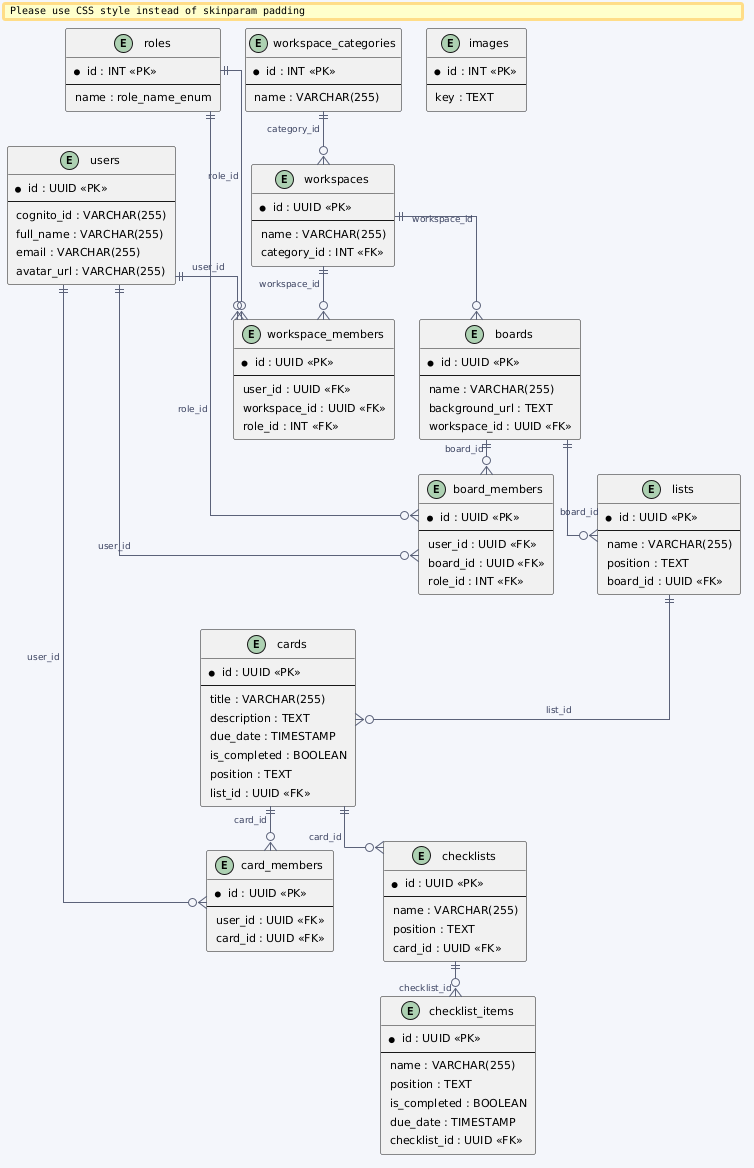

The diagram above was rendered by PlantUML. Its source (embedded in the PNG):
@startuml
skinparam linetype ortho
skinparam roundcorner 4
skinparam defaultFontSize 11
skinparam nodesep 25
skinparam ranksep 35
skinparam padding 3

skinparam entity {
    BackgroundColor #ffffff
    BorderColor #5b6279
    FontColor #1e1e2e
    AttributeFontColor #1e1e2e
    HeaderBackgroundColor #dce3f5
    HeaderFontColor #1a3a7a
}
skinparam arrow {
    Color #5b6279
    FontColor #3b4261
    FontSize 9
}
skinparam backgroundColor #f4f6fb

' ── Hàng 1: Lookup tables ──────────────────────

together {
    entity "roles" as roles {
        * id : INT <<PK>>
        --
        name : role_name_enum
    }

    entity "workspace_categories" as wcat {
        * id : INT <<PK>>
        --
        name : VARCHAR(255)
    }

    entity "images" as images {
        * id : INT <<PK>>
        --
        key : TEXT
    }
}

' ── Hàng 2: users ──────────────────────────────

entity "users" as users {
    * id : UUID <<PK>>
    --
    cognito_id : VARCHAR(255)
    full_name : VARCHAR(255)
    email : VARCHAR(255)
    avatar_url : VARCHAR(255)
}

' ── Hàng 3: workspaces + workspace_members ─────

together {
    entity "workspaces" as ws {
        * id : UUID <<PK>>
        --
        name : VARCHAR(255)
        category_id : INT <<FK>>
    }

    entity "workspace_members" as wsm {
        * id : UUID <<PK>>
        --
        user_id : UUID <<FK>>
        workspace_id : UUID <<FK>>
        role_id : INT <<FK>>
    }
}

' ── Hàng 4: boards + board_members ────────────

together {
    entity "boards" as boards {
        * id : UUID <<PK>>
        --
        name : VARCHAR(255)
        background_url : TEXT
        workspace_id : UUID <<FK>>
    }

    entity "board_members" as bm {
        * id : UUID <<PK>>
        --
        user_id : UUID <<FK>>
        board_id : UUID <<FK>>
        role_id : INT <<FK>>
    }
}

' ── Hàng 5: lists ──────────────────────────────

entity "lists" as lists {
    * id : UUID <<PK>>
    --
    name : VARCHAR(255)
    position : TEXT
    board_id : UUID <<FK>>
}

' ── Hàng 6: cards + card_members ───────────────

together {
    entity "cards" as cards {
        * id : UUID <<PK>>
        --
        title : VARCHAR(255)
        description : TEXT
        due_date : TIMESTAMP
        is_completed : BOOLEAN
        position : TEXT
        list_id : UUID <<FK>>
    }

    entity "card_members" as cm {
        * id : UUID <<PK>>
        --
        user_id : UUID <<FK>>
        card_id : UUID <<FK>>
    }
}

' ── Hàng 7: checklists + checklist_items ───────

together {
    entity "checklists" as cl {
        * id : UUID <<PK>>
        --
        name : VARCHAR(255)
        position : TEXT
        card_id : UUID <<FK>>
    }

    entity "checklist_items" as cli {
        * id : UUID <<PK>>
        --
        name : VARCHAR(255)
        position : TEXT
        is_completed : BOOLEAN
        due_date : TIMESTAMP
        checklist_id : UUID <<FK>>
    }
}

' ── Relationships ───────────────────────────────

wcat   ||--o{ ws    : "category_id"

ws     ||--o{ wsm   : "workspace_id"
users  ||--o{ wsm   : "user_id"
roles  ||--o{ wsm   : "role_id"

ws     ||--o{ boards : "workspace_id"

boards ||--o{ bm    : "board_id"
users  ||--o{ bm    : "user_id"
roles  ||--o{ bm    : "role_id"

boards ||--o{ lists : "board_id"

lists  ||--o{ cards : "list_id"

cards  ||--o{ cm    : "card_id"
users  ||--o{ cm    : "user_id"

cards  ||--o{ cl    : "card_id"

cl     ||--o{ cli   : "checklist_id"
@enduml